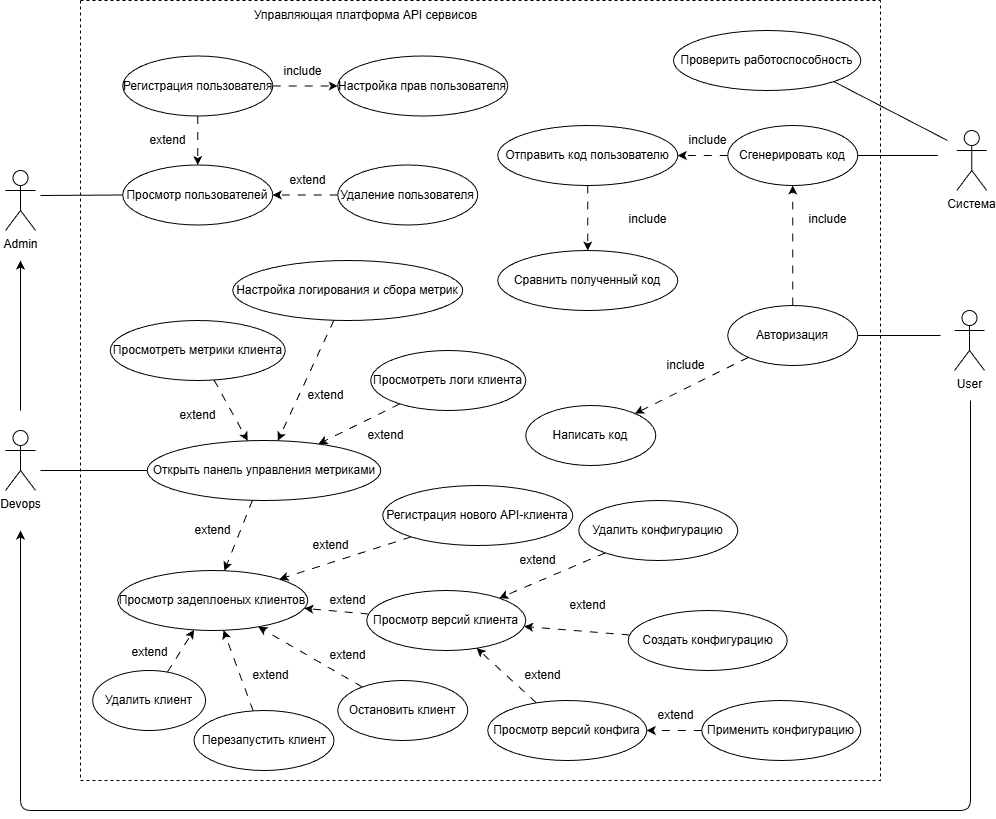

The diagram above was exported from draw.io. Its source (the exported page's mxGraphModel, read from the mxfile embedded in the PNG):
<mxGraphModel dx="1431" dy="926" grid="1" gridSize="10" guides="1" tooltips="1" connect="1" arrows="1" fold="1" page="1" pageScale="1" pageWidth="1000" pageHeight="850" background="#ffffff" math="0" shadow="0">
  <root>
    <mxCell id="0" />
    <mxCell id="1" parent="0" />
    <mxCell id="102" value="" style="swimlane;startSize=0;dashed=1;" vertex="1" parent="1">
      <mxGeometry x="85" y="10" width="800" height="780" as="geometry">
        <mxRectangle x="270" y="100" width="50" height="40" as="alternateBounds" />
      </mxGeometry>
    </mxCell>
    <mxCell id="104" value="Управляющая платформа API сервисов" style="text;html=1;align=center;verticalAlign=middle;resizable=0;points=[];autosize=1;strokeColor=none;fillColor=none;" vertex="1" parent="102">
      <mxGeometry x="160" width="250" height="30" as="geometry" />
    </mxCell>
    <mxCell id="106" style="edgeStyle=none;html=1;dashed=1;dashPattern=8 8;" edge="1" parent="102" source="107" target="114">
      <mxGeometry relative="1" as="geometry" />
    </mxCell>
    <mxCell id="107" value="Просмотр версий клиента" style="ellipse;whiteSpace=wrap;html=1;" vertex="1" parent="102">
      <mxGeometry x="286.25" y="590" width="159" height="60" as="geometry" />
    </mxCell>
    <mxCell id="181" style="edgeStyle=none;html=1;dashed=1;dashPattern=8 8;" edge="1" parent="102" source="111" target="180">
      <mxGeometry relative="1" as="geometry" />
    </mxCell>
    <mxCell id="111" value="Просмотреть логи клиента" style="ellipse;whiteSpace=wrap;html=1;" vertex="1" parent="102">
      <mxGeometry x="290.25" y="350" width="155" height="60" as="geometry" />
    </mxCell>
    <mxCell id="183" style="edgeStyle=none;html=1;dashed=1;dashPattern=8 8;" edge="1" parent="102" source="112" target="180">
      <mxGeometry relative="1" as="geometry" />
    </mxCell>
    <mxCell id="112" value="Просмотреть метрики клиента" style="ellipse;whiteSpace=wrap;html=1;" vertex="1" parent="102">
      <mxGeometry x="29.75" y="320" width="175" height="60" as="geometry" />
    </mxCell>
    <mxCell id="182" style="edgeStyle=none;html=1;dashed=1;dashPattern=8 8;" edge="1" parent="102" source="113" target="180">
      <mxGeometry relative="1" as="geometry" />
    </mxCell>
    <mxCell id="113" value="Настройка логирования и сбора метрик" style="ellipse;whiteSpace=wrap;html=1;" vertex="1" parent="102">
      <mxGeometry x="152.25" y="260" width="230" height="60" as="geometry" />
    </mxCell>
    <mxCell id="114" value="Просмотр задеплоеных клиентов" style="ellipse;shadow=0;labelBackgroundColor=none;labelBorderColor=none;html=1;whiteSpace=wrap;" vertex="1" parent="102">
      <mxGeometry x="37.25" y="570" width="190" height="60" as="geometry" />
    </mxCell>
    <mxCell id="115" value="extend" style="text;html=1;align=center;verticalAlign=middle;resizable=0;points=[];autosize=1;strokeColor=none;fillColor=none;" vertex="1" parent="102">
      <mxGeometry x="220" y="530" width="60" height="30" as="geometry" />
    </mxCell>
    <mxCell id="116" style="edgeStyle=none;html=1;dashed=1;dashPattern=8 8;" edge="1" parent="102" source="117" target="114">
      <mxGeometry relative="1" as="geometry" />
    </mxCell>
    <mxCell id="117" value="Регистрация нового API-клиента" style="ellipse;html=1;whiteSpace=wrap;" vertex="1" parent="102">
      <mxGeometry x="302.25" y="485" width="190" height="60" as="geometry" />
    </mxCell>
    <mxCell id="118" value="extend" style="text;html=1;align=center;verticalAlign=middle;resizable=0;points=[];autosize=1;strokeColor=none;fillColor=none;" vertex="1" parent="102">
      <mxGeometry x="237.25" y="585" width="60" height="30" as="geometry" />
    </mxCell>
    <mxCell id="128" value="Удалить клиент" style="ellipse;whiteSpace=wrap;html=1;" vertex="1" parent="102">
      <mxGeometry x="12.25" y="670" width="112.75" height="60" as="geometry" />
    </mxCell>
    <mxCell id="129" style="edgeStyle=none;html=1;dashed=1;dashPattern=8 8;" edge="1" parent="102" source="128" target="114">
      <mxGeometry relative="1" as="geometry">
        <mxPoint x="258.25" y="625" as="sourcePoint" />
        <mxPoint x="166.25" y="615" as="targetPoint" />
      </mxGeometry>
    </mxCell>
    <mxCell id="130" value="extend" style="text;html=1;align=center;verticalAlign=middle;resizable=0;points=[];autosize=1;strokeColor=none;fillColor=none;" vertex="1" parent="102">
      <mxGeometry x="160" y="660" width="60" height="30" as="geometry" />
    </mxCell>
    <mxCell id="131" value="Остановить клиент" style="ellipse;whiteSpace=wrap;html=1;" vertex="1" parent="102">
      <mxGeometry x="257.25" y="680" width="130" height="60" as="geometry" />
    </mxCell>
    <mxCell id="132" style="edgeStyle=none;html=1;dashed=1;dashPattern=8 8;" edge="1" parent="102" source="131" target="114">
      <mxGeometry relative="1" as="geometry">
        <mxPoint x="278.25" y="562" as="sourcePoint" />
        <mxPoint x="206.25" y="588" as="targetPoint" />
      </mxGeometry>
    </mxCell>
    <mxCell id="133" value="extend" style="text;html=1;align=center;verticalAlign=middle;resizable=0;points=[];autosize=1;strokeColor=none;fillColor=none;" vertex="1" parent="102">
      <mxGeometry x="237.25" y="640" width="60" height="30" as="geometry" />
    </mxCell>
    <mxCell id="143" value="Просмотр версий конфига" style="ellipse;whiteSpace=wrap;html=1;" vertex="1" parent="102">
      <mxGeometry x="407.25" y="700" width="159" height="60" as="geometry" />
    </mxCell>
    <mxCell id="144" style="edgeStyle=none;html=1;dashed=1;dashPattern=8 8;" edge="1" parent="102" source="143" target="107">
      <mxGeometry relative="1" as="geometry">
        <mxPoint x="302.25" y="631" as="sourcePoint" />
        <mxPoint x="230.25" y="621" as="targetPoint" />
      </mxGeometry>
    </mxCell>
    <mxCell id="145" value="extend" style="text;html=1;align=center;verticalAlign=middle;resizable=0;points=[];autosize=1;strokeColor=none;fillColor=none;" vertex="1" parent="102">
      <mxGeometry x="432.25" y="660" width="60" height="30" as="geometry" />
    </mxCell>
    <mxCell id="147" style="edgeStyle=none;html=1;dashed=1;dashPattern=8 8;" edge="1" parent="102" source="146" target="107">
      <mxGeometry relative="1" as="geometry" />
    </mxCell>
    <mxCell id="146" value="Создать конфигурацию" style="ellipse;whiteSpace=wrap;html=1;" vertex="1" parent="102">
      <mxGeometry x="547.75" y="610" width="159" height="60" as="geometry" />
    </mxCell>
    <mxCell id="149" style="edgeStyle=none;html=1;dashed=1;dashPattern=8 8;" edge="1" parent="102" source="148" target="107">
      <mxGeometry relative="1" as="geometry" />
    </mxCell>
    <mxCell id="148" value="Удалить конфигурацию" style="ellipse;whiteSpace=wrap;html=1;" vertex="1" parent="102">
      <mxGeometry x="498.25" y="500" width="159" height="60" as="geometry" />
    </mxCell>
    <mxCell id="150" value="extend" style="text;html=1;align=center;verticalAlign=middle;resizable=0;points=[];autosize=1;strokeColor=none;fillColor=none;" vertex="1" parent="102">
      <mxGeometry x="477.25" y="590" width="60" height="30" as="geometry" />
    </mxCell>
    <mxCell id="151" value="extend" style="text;html=1;align=center;verticalAlign=middle;resizable=0;points=[];autosize=1;strokeColor=none;fillColor=none;" vertex="1" parent="102">
      <mxGeometry x="427.25" y="545" width="60" height="30" as="geometry" />
    </mxCell>
    <mxCell id="152" value="Применить конфигурацию" style="ellipse;whiteSpace=wrap;html=1;" vertex="1" parent="102">
      <mxGeometry x="621.25" y="700" width="159" height="60" as="geometry" />
    </mxCell>
    <mxCell id="153" style="edgeStyle=none;html=1;dashed=1;dashPattern=8 8;" edge="1" parent="102" source="152" target="143">
      <mxGeometry relative="1" as="geometry">
        <mxPoint x="273.25" y="691" as="sourcePoint" />
        <mxPoint x="185.25" y="637" as="targetPoint" />
      </mxGeometry>
    </mxCell>
    <mxCell id="154" value="extend" style="text;html=1;align=center;verticalAlign=middle;resizable=0;points=[];autosize=1;strokeColor=none;fillColor=none;" vertex="1" parent="102">
      <mxGeometry x="564.75" y="700" width="60" height="30" as="geometry" />
    </mxCell>
    <mxCell id="187" style="edgeStyle=none;html=1;dashed=1;dashPattern=8 8;" edge="1" parent="102" source="180" target="114">
      <mxGeometry relative="1" as="geometry" />
    </mxCell>
    <mxCell id="180" value="Открыть панель управления метриками" style="ellipse;whiteSpace=wrap;html=1;" vertex="1" parent="102">
      <mxGeometry x="66.75" y="440" width="233.5" height="60" as="geometry" />
    </mxCell>
    <mxCell id="184" value="extend" style="text;html=1;align=center;verticalAlign=middle;resizable=0;points=[];autosize=1;strokeColor=none;fillColor=none;" vertex="1" parent="102">
      <mxGeometry x="87.25" y="400" width="60" height="30" as="geometry" />
    </mxCell>
    <mxCell id="185" value="extend" style="text;html=1;align=center;verticalAlign=middle;resizable=0;points=[];autosize=1;strokeColor=none;fillColor=none;" vertex="1" parent="102">
      <mxGeometry x="215.25" y="380" width="60" height="30" as="geometry" />
    </mxCell>
    <mxCell id="186" value="extend" style="text;html=1;align=center;verticalAlign=middle;resizable=0;points=[];autosize=1;strokeColor=none;fillColor=none;" vertex="1" parent="102">
      <mxGeometry x="275.25" y="420" width="60" height="30" as="geometry" />
    </mxCell>
    <mxCell id="188" value="extend" style="text;html=1;align=center;verticalAlign=middle;resizable=0;points=[];autosize=1;strokeColor=none;fillColor=none;" vertex="1" parent="102">
      <mxGeometry x="102.25" y="515" width="60" height="30" as="geometry" />
    </mxCell>
    <mxCell id="165" style="edgeStyle=none;html=1;dashed=1;dashPattern=8 8;" edge="1" parent="102" source="156" target="164">
      <mxGeometry relative="1" as="geometry" />
    </mxCell>
    <mxCell id="172" style="edgeStyle=none;html=1;dashed=1;dashPattern=8 8;" edge="1" parent="102" source="156" target="159">
      <mxGeometry relative="1" as="geometry" />
    </mxCell>
    <mxCell id="156" value="Авторизация" style="ellipse;whiteSpace=wrap;html=1;" vertex="1" parent="102">
      <mxGeometry x="647.25" y="305" width="130" height="60" as="geometry" />
    </mxCell>
    <mxCell id="158" value="Система" style="shape=umlActor;verticalLabelPosition=bottom;verticalAlign=top;html=1;outlineConnect=0;" vertex="1" parent="102">
      <mxGeometry x="876.25" y="130" width="30" height="60" as="geometry" />
    </mxCell>
    <mxCell id="169" style="edgeStyle=none;html=1;dashed=1;dashPattern=8 8;" edge="1" parent="102" source="159" target="168">
      <mxGeometry relative="1" as="geometry" />
    </mxCell>
    <mxCell id="159" value="Сгенерировать код" style="ellipse;whiteSpace=wrap;html=1;" vertex="1" parent="102">
      <mxGeometry x="647.25" y="125" width="130" height="60" as="geometry" />
    </mxCell>
    <mxCell id="161" value="" style="endArrow=none;html=1;" edge="1" parent="102" target="159">
      <mxGeometry width="50" height="50" relative="1" as="geometry">
        <mxPoint x="857.25" y="155" as="sourcePoint" />
        <mxPoint x="737.25" y="185" as="targetPoint" />
      </mxGeometry>
    </mxCell>
    <mxCell id="164" value="Написать код" style="ellipse;whiteSpace=wrap;html=1;" vertex="1" parent="102">
      <mxGeometry x="445.25" y="405" width="130" height="60" as="geometry" />
    </mxCell>
    <mxCell id="166" value="include" style="text;html=1;align=center;verticalAlign=middle;resizable=0;points=[];autosize=1;strokeColor=none;fillColor=none;" vertex="1" parent="102">
      <mxGeometry x="575.25" y="350" width="60" height="30" as="geometry" />
    </mxCell>
    <mxCell id="167" value="" style="endArrow=none;html=1;" edge="1" parent="102" target="156">
      <mxGeometry width="50" height="50" relative="1" as="geometry">
        <mxPoint x="860" y="335" as="sourcePoint" />
        <mxPoint x="717.25" y="145" as="targetPoint" />
      </mxGeometry>
    </mxCell>
    <mxCell id="168" value="Отправить код пользователю" style="ellipse;whiteSpace=wrap;html=1;" vertex="1" parent="102">
      <mxGeometry x="417.25" y="125" width="180" height="60" as="geometry" />
    </mxCell>
    <mxCell id="170" value="include" style="text;html=1;align=center;verticalAlign=middle;resizable=0;points=[];autosize=1;strokeColor=none;fillColor=none;" vertex="1" parent="102">
      <mxGeometry x="597.25" y="125" width="60" height="30" as="geometry" />
    </mxCell>
    <mxCell id="174" value="include" style="text;html=1;align=center;verticalAlign=middle;resizable=0;points=[];autosize=1;strokeColor=none;fillColor=none;" vertex="1" parent="102">
      <mxGeometry x="717.25" y="204" width="60" height="30" as="geometry" />
    </mxCell>
    <mxCell id="177" value="Сравнить полученный код" style="ellipse;whiteSpace=wrap;html=1;" vertex="1" parent="102">
      <mxGeometry x="417.25" y="250" width="180" height="60" as="geometry" />
    </mxCell>
    <mxCell id="178" value="include" style="text;html=1;align=center;verticalAlign=middle;resizable=0;points=[];autosize=1;strokeColor=none;fillColor=none;" vertex="1" parent="102">
      <mxGeometry x="537.25" y="204" width="60" height="30" as="geometry" />
    </mxCell>
    <mxCell id="179" style="edgeStyle=none;html=1;dashed=1;dashPattern=8 8;" edge="1" parent="102" source="168" target="177">
      <mxGeometry relative="1" as="geometry">
        <mxPoint x="657.25" y="305" as="sourcePoint" />
        <mxPoint x="552.25" y="305" as="targetPoint" />
      </mxGeometry>
    </mxCell>
    <mxCell id="105" value="Просмотр пользователей" style="ellipse;whiteSpace=wrap;html=1;" vertex="1" parent="102">
      <mxGeometry x="42.25" y="164.5" width="150" height="60" as="geometry" />
    </mxCell>
    <mxCell id="119" style="edgeStyle=none;html=1;dashed=1;dashPattern=8 8;" edge="1" parent="102" source="120" target="105">
      <mxGeometry relative="1" as="geometry" />
    </mxCell>
    <mxCell id="120" value="Регистрация пользователя" style="ellipse;html=1;" vertex="1" parent="102">
      <mxGeometry x="42.25" y="55.5" width="150" height="60" as="geometry" />
    </mxCell>
    <mxCell id="121" style="edgeStyle=none;html=1;dashed=1;dashPattern=8 8;" edge="1" parent="102" source="122" target="105">
      <mxGeometry relative="1" as="geometry" />
    </mxCell>
    <mxCell id="122" value="Удаление пользователя" style="ellipse;whiteSpace=wrap;html=1;" vertex="1" parent="102">
      <mxGeometry x="257.25" y="164.5" width="140" height="60" as="geometry" />
    </mxCell>
    <mxCell id="123" value="extend" style="text;html=1;align=center;verticalAlign=middle;resizable=0;points=[];autosize=1;strokeColor=none;fillColor=none;" vertex="1" parent="102">
      <mxGeometry x="197.25" y="164.5" width="60" height="30" as="geometry" />
    </mxCell>
    <mxCell id="125" value="Настройка прав пользователя" style="ellipse;whiteSpace=wrap;html=1;" vertex="1" parent="102">
      <mxGeometry x="257.25" y="55.5" width="170" height="60" as="geometry" />
    </mxCell>
    <mxCell id="126" style="edgeStyle=none;html=1;dashed=1;dashPattern=8 8;" edge="1" parent="102" source="120" target="125">
      <mxGeometry relative="1" as="geometry">
        <mxPoint x="-62.75" y="114.5" as="sourcePoint" />
        <mxPoint x="154.25" y="199.5" as="targetPoint" />
      </mxGeometry>
    </mxCell>
    <mxCell id="127" value="extend" style="text;html=1;align=center;verticalAlign=middle;resizable=0;points=[];autosize=1;strokeColor=none;fillColor=none;" vertex="1" parent="102">
      <mxGeometry x="57.25" y="124.5" width="60" height="30" as="geometry" />
    </mxCell>
    <mxCell id="155" value="include" style="text;html=1;align=center;verticalAlign=middle;resizable=0;points=[];autosize=1;strokeColor=none;fillColor=none;" vertex="1" parent="102">
      <mxGeometry x="192.25" y="55.5" width="60" height="30" as="geometry" />
    </mxCell>
    <mxCell id="199" value="Проверить работоспособность" style="ellipse;whiteSpace=wrap;html=1;" vertex="1" parent="102">
      <mxGeometry x="593" y="30" width="187.25" height="60" as="geometry" />
    </mxCell>
    <mxCell id="202" value="Перезапустить клиент" style="ellipse;whiteSpace=wrap;html=1;" vertex="1" parent="102">
      <mxGeometry x="113.5" y="710" width="140" height="60" as="geometry" />
    </mxCell>
    <mxCell id="203" style="edgeStyle=none;html=1;dashed=1;dashPattern=8 8;" edge="1" parent="102" source="202" target="114">
      <mxGeometry relative="1" as="geometry">
        <mxPoint x="97" y="682" as="sourcePoint" />
        <mxPoint x="124" y="639" as="targetPoint" />
      </mxGeometry>
    </mxCell>
    <mxCell id="204" value="extend" style="text;html=1;align=center;verticalAlign=middle;resizable=0;points=[];autosize=1;strokeColor=none;fillColor=none;" vertex="1" parent="102">
      <mxGeometry x="39.25" y="637" width="60" height="30" as="geometry" />
    </mxCell>
    <mxCell id="191" style="edgeStyle=none;html=1;" edge="1" parent="1">
      <mxGeometry relative="1" as="geometry">
        <mxPoint x="25" y="270" as="targetPoint" />
        <mxPoint x="25" y="420" as="sourcePoint" />
      </mxGeometry>
    </mxCell>
    <mxCell id="189" value="Admin" style="shape=umlActor;verticalLabelPosition=bottom;verticalAlign=top;html=1;outlineConnect=0;" vertex="1" parent="1">
      <mxGeometry x="10" y="180" width="30" height="60" as="geometry" />
    </mxCell>
    <mxCell id="190" value="Devops" style="shape=umlActor;verticalLabelPosition=bottom;verticalAlign=top;html=1;outlineConnect=0;" vertex="1" parent="1">
      <mxGeometry x="10" y="440" width="30" height="60" as="geometry" />
    </mxCell>
    <mxCell id="194" value="" style="endArrow=none;html=1;" edge="1" parent="1" target="180">
      <mxGeometry width="50" height="50" relative="1" as="geometry">
        <mxPoint x="45" y="480" as="sourcePoint" />
        <mxPoint x="195" y="270" as="targetPoint" />
      </mxGeometry>
    </mxCell>
    <mxCell id="195" value="" style="endArrow=none;html=1;" edge="1" parent="1" target="105">
      <mxGeometry width="50" height="50" relative="1" as="geometry">
        <mxPoint x="45" y="205" as="sourcePoint" />
        <mxPoint x="162" y="490" as="targetPoint" />
      </mxGeometry>
    </mxCell>
    <mxCell id="196" style="edgeStyle=none;html=1;" edge="1" parent="1">
      <mxGeometry relative="1" as="geometry">
        <mxPoint x="25" y="540" as="targetPoint" />
        <mxPoint x="975" y="410" as="sourcePoint" />
        <Array as="points">
          <mxPoint x="975" y="820" />
          <mxPoint x="25" y="820" />
        </Array>
      </mxGeometry>
    </mxCell>
    <mxCell id="157" value="User" style="shape=umlActor;verticalLabelPosition=bottom;verticalAlign=top;html=1;outlineConnect=0;" vertex="1" parent="1">
      <mxGeometry x="959" y="320" width="30" height="60" as="geometry" />
    </mxCell>
    <mxCell id="200" value="" style="endArrow=none;html=1;entryX=1;entryY=1;entryDx=0;entryDy=0;" edge="1" parent="1" target="199">
      <mxGeometry width="50" height="50" relative="1" as="geometry">
        <mxPoint x="952" y="150" as="sourcePoint" />
        <mxPoint x="872" y="175" as="targetPoint" />
      </mxGeometry>
    </mxCell>
  </root>
</mxGraphModel>